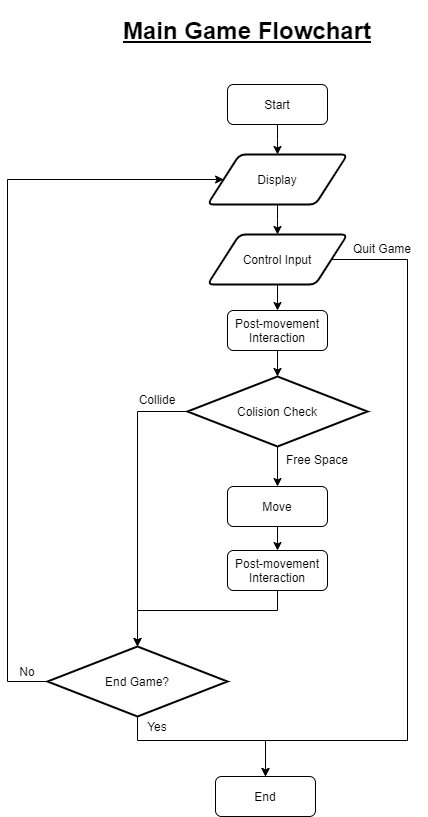

The diagram above was exported from draw.io. Its source (the exported page's mxGraphModel, read from the mxfile embedded in the PNG):
<mxGraphModel dx="1422" dy="1689" grid="1" gridSize="10" guides="1" tooltips="1" connect="1" arrows="1" fold="1" page="1" pageScale="1" pageWidth="1169" pageHeight="827" math="0" shadow="0">
  <root>
    <mxCell id="0" />
    <mxCell id="1" parent="0" />
    <mxCell id="2" value="" style="edgeStyle=orthogonalEdgeStyle;rounded=0;orthogonalLoop=1;jettySize=auto;html=1;entryX=0.5;entryY=0;entryDx=0;entryDy=0;" edge="1" source="3" target="27" parent="1">
      <mxGeometry relative="1" as="geometry">
        <mxPoint x="1460" y="364" as="targetPoint" />
      </mxGeometry>
    </mxCell>
    <mxCell id="3" value="Control Input" style="shape=parallelogram;html=1;strokeWidth=2;perimeter=parallelogramPerimeter;whiteSpace=wrap;rounded=1;arcSize=12;size=0.23;" vertex="1" parent="1">
      <mxGeometry x="1390" y="234" width="140" height="50" as="geometry" />
    </mxCell>
    <mxCell id="4" value="" style="edgeStyle=orthogonalEdgeStyle;rounded=0;orthogonalLoop=1;jettySize=auto;html=1;" edge="1" source="5" target="15" parent="1">
      <mxGeometry relative="1" as="geometry" />
    </mxCell>
    <mxCell id="5" value="Colision Check" style="strokeWidth=2;html=1;shape=mxgraph.flowchart.decision;whiteSpace=wrap;rounded=1;shadow=0;" vertex="1" parent="1">
      <mxGeometry x="1370" y="376" width="180" height="70" as="geometry" />
    </mxCell>
    <mxCell id="6" value="" style="endArrow=classic;html=1;edgeStyle=elbowEdgeStyle;entryX=0;entryY=0.5;entryDx=0;entryDy=0;rounded=0;exitX=0;exitY=0.5;exitDx=0;exitDy=0;exitPerimeter=0;" edge="1" source="19" target="11" parent="1">
      <mxGeometry width="50" height="50" relative="1" as="geometry">
        <mxPoint x="1210" y="544" as="sourcePoint" />
        <mxPoint x="1220" y="399" as="targetPoint" />
        <Array as="points">
          <mxPoint x="1190" y="390" />
          <mxPoint x="1210" y="449" />
        </Array>
      </mxGeometry>
    </mxCell>
    <mxCell id="7" style="edgeStyle=elbowEdgeStyle;rounded=0;orthogonalLoop=1;jettySize=auto;html=1;exitX=0.5;exitY=1;exitDx=0;exitDy=0;elbow=vertical;entryX=0.5;entryY=0;entryDx=0;entryDy=0;entryPerimeter=0;" edge="1" source="8" target="19" parent="1">
      <mxGeometry relative="1" as="geometry">
        <mxPoint x="1210" y="610" as="targetPoint" />
        <Array as="points">
          <mxPoint x="1340" y="610" />
          <mxPoint x="1330" y="550" />
          <mxPoint x="1380" y="715" />
        </Array>
      </mxGeometry>
    </mxCell>
    <mxCell id="8" value="Post-movement Interaction" style="rounded=1;whiteSpace=wrap;html=1;" vertex="1" parent="1">
      <mxGeometry x="1410" y="550" width="100" height="40" as="geometry" />
    </mxCell>
    <mxCell id="9" value="" style="edgeStyle=elbowEdgeStyle;rounded=0;orthogonalLoop=1;jettySize=auto;elbow=vertical;html=1;" edge="1" source="11" target="3" parent="1">
      <mxGeometry relative="1" as="geometry" />
    </mxCell>
    <mxCell id="10" style="edgeStyle=orthogonalEdgeStyle;rounded=0;orthogonalLoop=1;jettySize=auto;html=1;exitX=1;exitY=0.5;exitDx=0;exitDy=0;entryX=0.5;entryY=0;entryDx=0;entryDy=0;" edge="1" source="3" target="20" parent="1">
      <mxGeometry relative="1" as="geometry">
        <Array as="points">
          <mxPoint x="1590" y="259" />
          <mxPoint x="1590" y="740" />
          <mxPoint x="1448" y="740" />
        </Array>
      </mxGeometry>
    </mxCell>
    <mxCell id="11" value="Display" style="shape=parallelogram;html=1;strokeWidth=2;perimeter=parallelogramPerimeter;whiteSpace=wrap;rounded=1;arcSize=12;size=0.23;" vertex="1" parent="1">
      <mxGeometry x="1390" y="154" width="140" height="50" as="geometry" />
    </mxCell>
    <mxCell id="12" value="" style="edgeStyle=elbowEdgeStyle;rounded=0;orthogonalLoop=1;jettySize=auto;elbow=vertical;html=1;" edge="1" source="13" target="11" parent="1">
      <mxGeometry relative="1" as="geometry" />
    </mxCell>
    <mxCell id="13" value="Start" style="rounded=1;whiteSpace=wrap;html=1;" vertex="1" parent="1">
      <mxGeometry x="1410" y="84" width="100" height="40" as="geometry" />
    </mxCell>
    <mxCell id="14" style="edgeStyle=orthogonalEdgeStyle;rounded=0;orthogonalLoop=1;jettySize=auto;html=1;exitX=0.5;exitY=1;exitDx=0;exitDy=0;entryX=0.5;entryY=0;entryDx=0;entryDy=0;" edge="1" source="15" target="8" parent="1">
      <mxGeometry relative="1" as="geometry" />
    </mxCell>
    <mxCell id="15" value="Move" style="rounded=1;whiteSpace=wrap;html=1;" vertex="1" parent="1">
      <mxGeometry x="1410" y="486" width="100" height="40" as="geometry" />
    </mxCell>
    <mxCell id="16" value="" style="edgeStyle=elbowEdgeStyle;rounded=0;orthogonalLoop=1;jettySize=auto;html=1;entryX=0.5;entryY=0;entryDx=0;entryDy=0;entryPerimeter=0;elbow=vertical;exitX=0;exitY=0.5;exitDx=0;exitDy=0;exitPerimeter=0;" edge="1" source="5" target="19" parent="1">
      <mxGeometry relative="1" as="geometry">
        <mxPoint x="1290" y="520" as="targetPoint" />
        <Array as="points">
          <mxPoint x="1340" y="411" />
        </Array>
        <mxPoint x="1290" y="440" as="sourcePoint" />
      </mxGeometry>
    </mxCell>
    <mxCell id="17" value="&lt;h1&gt;Main Game Flowchart&lt;/h1&gt;" style="text;html=1;strokeColor=none;fillColor=none;align=center;verticalAlign=middle;whiteSpace=wrap;rounded=0;shadow=0;fontStyle=4" vertex="1" parent="1">
      <mxGeometry x="1265" width="330" height="60" as="geometry" />
    </mxCell>
    <mxCell id="18" value="" style="edgeStyle=elbowEdgeStyle;rounded=0;orthogonalLoop=1;jettySize=auto;elbow=vertical;html=1;" edge="1" source="19" target="20" parent="1">
      <mxGeometry relative="1" as="geometry">
        <Array as="points">
          <mxPoint x="1320" y="740" />
        </Array>
      </mxGeometry>
    </mxCell>
    <mxCell id="19" value="End Game?" style="strokeWidth=2;html=1;shape=mxgraph.flowchart.decision;whiteSpace=wrap;rounded=1;shadow=0;" vertex="1" parent="1">
      <mxGeometry x="1230" y="646" width="180" height="70" as="geometry" />
    </mxCell>
    <mxCell id="20" value="End" style="rounded=1;whiteSpace=wrap;html=1;" vertex="1" parent="1">
      <mxGeometry x="1398" y="776" width="100" height="40" as="geometry" />
    </mxCell>
    <mxCell id="21" value="Free Space" style="text;html=1;strokeColor=none;fillColor=none;align=center;verticalAlign=middle;whiteSpace=wrap;rounded=0;" vertex="1" parent="1">
      <mxGeometry x="1460" y="446" width="80" height="26" as="geometry" />
    </mxCell>
    <mxCell id="22" value="Collide" style="text;html=1;strokeColor=none;fillColor=none;align=center;verticalAlign=middle;whiteSpace=wrap;rounded=0;" vertex="1" parent="1">
      <mxGeometry x="1300" y="386" width="80" height="26" as="geometry" />
    </mxCell>
    <mxCell id="23" value="Yes" style="text;html=1;strokeColor=none;fillColor=none;align=center;verticalAlign=middle;whiteSpace=wrap;rounded=0;" vertex="1" parent="1">
      <mxGeometry x="1320" y="716" width="40" height="20" as="geometry" />
    </mxCell>
    <mxCell id="24" value="No" style="text;html=1;strokeColor=none;fillColor=none;align=center;verticalAlign=middle;whiteSpace=wrap;rounded=0;" vertex="1" parent="1">
      <mxGeometry x="1190" y="661" width="40" height="20" as="geometry" />
    </mxCell>
    <mxCell id="25" value="Quit Game" style="text;html=1;strokeColor=none;fillColor=none;align=center;verticalAlign=middle;whiteSpace=wrap;rounded=0;" vertex="1" parent="1">
      <mxGeometry x="1520" y="238" width="90" height="20" as="geometry" />
    </mxCell>
    <mxCell id="26" style="edgeStyle=orthogonalEdgeStyle;rounded=0;orthogonalLoop=1;jettySize=auto;html=1;exitX=0.5;exitY=1;exitDx=0;exitDy=0;entryX=0.5;entryY=0;entryDx=0;entryDy=0;entryPerimeter=0;" edge="1" source="27" target="5" parent="1">
      <mxGeometry relative="1" as="geometry" />
    </mxCell>
    <mxCell id="27" value="Post-movement Interaction" style="rounded=1;whiteSpace=wrap;html=1;" vertex="1" parent="1">
      <mxGeometry x="1410" y="310" width="100" height="40" as="geometry" />
    </mxCell>
  </root>
</mxGraphModel>